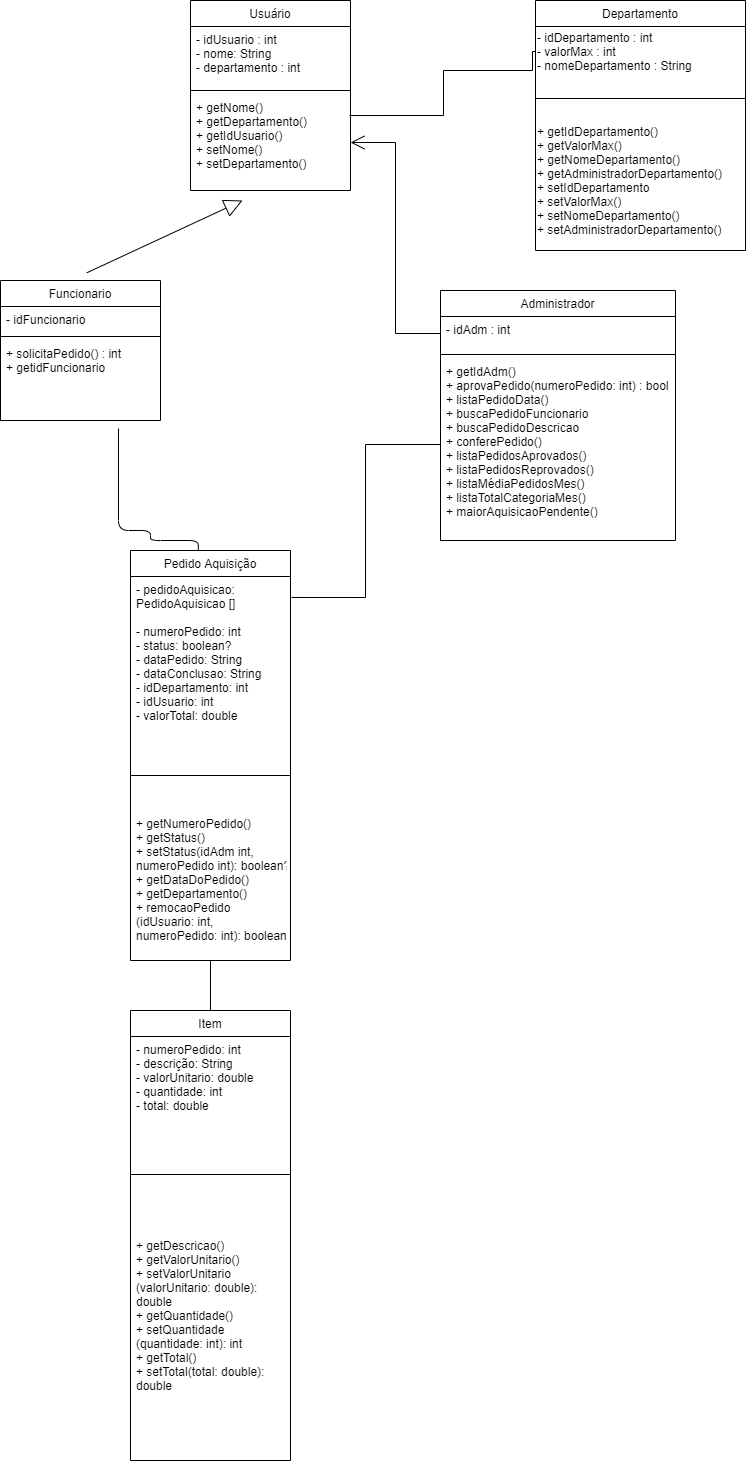

The diagram above was exported from draw.io. Its source (the exported page's mxGraphModel, read from the mxfile embedded in the PNG):
<mxGraphModel dx="1422" dy="762" grid="1" gridSize="10" guides="1" tooltips="1" connect="1" arrows="1" fold="1" page="1" pageScale="1" pageWidth="827" pageHeight="1169" math="0" shadow="0">
  <root>
    <mxCell id="WIyWlLk6GJQsqaUBKTNV-0" />
    <mxCell id="WIyWlLk6GJQsqaUBKTNV-1" parent="WIyWlLk6GJQsqaUBKTNV-0" />
    <mxCell id="zkfFHV4jXpPFQw0GAbJ--0" value="Usuário" style="swimlane;fontStyle=0;align=center;verticalAlign=top;childLayout=stackLayout;horizontal=1;startSize=26;horizontalStack=0;resizeParent=1;resizeLast=0;collapsible=1;marginBottom=0;rounded=0;shadow=0;strokeWidth=1;" parent="WIyWlLk6GJQsqaUBKTNV-1" vertex="1">
      <mxGeometry x="220" y="90" width="160" height="190" as="geometry">
        <mxRectangle x="230" y="140" width="160" height="26" as="alternateBounds" />
      </mxGeometry>
    </mxCell>
    <mxCell id="zkfFHV4jXpPFQw0GAbJ--2" value="- idUsuario : int&#10;- nome: String&#10;- departamento : int" style="text;align=left;verticalAlign=top;spacingLeft=4;spacingRight=4;overflow=hidden;rotatable=0;points=[[0,0.5],[1,0.5]];portConstraint=eastwest;rounded=0;shadow=0;html=0;" parent="zkfFHV4jXpPFQw0GAbJ--0" vertex="1">
      <mxGeometry y="26" width="160" height="60" as="geometry" />
    </mxCell>
    <mxCell id="zkfFHV4jXpPFQw0GAbJ--4" value="" style="line;html=1;strokeWidth=1;align=left;verticalAlign=middle;spacingTop=-1;spacingLeft=3;spacingRight=3;rotatable=0;labelPosition=right;points=[];portConstraint=eastwest;" parent="zkfFHV4jXpPFQw0GAbJ--0" vertex="1">
      <mxGeometry y="86" width="160" height="8" as="geometry" />
    </mxCell>
    <mxCell id="zkfFHV4jXpPFQw0GAbJ--5" value="+ getNome()&#10;+ getDepartamento()&#10;+ getIdUsuario()&#10;+ setNome()&#10;+ setDepartamento()" style="text;align=left;verticalAlign=top;spacingLeft=4;spacingRight=4;overflow=hidden;rotatable=0;points=[[0,0.5],[1,0.5]];portConstraint=eastwest;" parent="zkfFHV4jXpPFQw0GAbJ--0" vertex="1">
      <mxGeometry y="94" width="160" height="96" as="geometry" />
    </mxCell>
    <mxCell id="zkfFHV4jXpPFQw0GAbJ--13" value="Funcionario" style="swimlane;fontStyle=0;align=center;verticalAlign=top;childLayout=stackLayout;horizontal=1;startSize=26;horizontalStack=0;resizeParent=1;resizeLast=0;collapsible=1;marginBottom=0;rounded=0;shadow=0;strokeWidth=1;" parent="WIyWlLk6GJQsqaUBKTNV-1" vertex="1">
      <mxGeometry x="30" y="370" width="160" height="140" as="geometry">
        <mxRectangle x="340" y="380" width="170" height="26" as="alternateBounds" />
      </mxGeometry>
    </mxCell>
    <mxCell id="zkfFHV4jXpPFQw0GAbJ--14" value="- idFuncionario" style="text;align=left;verticalAlign=top;spacingLeft=4;spacingRight=4;overflow=hidden;rotatable=0;points=[[0,0.5],[1,0.5]];portConstraint=eastwest;" parent="zkfFHV4jXpPFQw0GAbJ--13" vertex="1">
      <mxGeometry y="26" width="160" height="26" as="geometry" />
    </mxCell>
    <mxCell id="zkfFHV4jXpPFQw0GAbJ--15" value="" style="line;html=1;strokeWidth=1;align=left;verticalAlign=middle;spacingTop=-1;spacingLeft=3;spacingRight=3;rotatable=0;labelPosition=right;points=[];portConstraint=eastwest;" parent="zkfFHV4jXpPFQw0GAbJ--13" vertex="1">
      <mxGeometry y="52" width="160" height="8" as="geometry" />
    </mxCell>
    <mxCell id="BZQHJjPV8peRw0X4j_nf-19" value="+ solicitaPedido() : int &#10;+ getidFuncionario" style="text;align=left;verticalAlign=top;spacingLeft=4;spacingRight=4;overflow=hidden;rotatable=0;points=[[0,0.5],[1,0.5]];portConstraint=eastwest;" parent="zkfFHV4jXpPFQw0GAbJ--13" vertex="1">
      <mxGeometry y="60" width="160" height="40" as="geometry" />
    </mxCell>
    <mxCell id="BZQHJjPV8peRw0X4j_nf-0" value="Pedido Aquisição" style="swimlane;fontStyle=0;align=center;verticalAlign=top;childLayout=stackLayout;horizontal=1;startSize=26;horizontalStack=0;resizeParent=1;resizeLast=0;collapsible=1;marginBottom=0;rounded=0;shadow=0;strokeWidth=1;" parent="WIyWlLk6GJQsqaUBKTNV-1" vertex="1">
      <mxGeometry x="160" y="640" width="160" height="410" as="geometry">
        <mxRectangle x="340" y="380" width="170" height="26" as="alternateBounds" />
      </mxGeometry>
    </mxCell>
    <mxCell id="BZQHJjPV8peRw0X4j_nf-1" value="- pedidoAquisicao: &#10;PedidoAquisicao []&#10;&#10;- numeroPedido: int&#10;- status: boolean?&#10;- dataPedido: String&#10;- dataConclusao: String&#10;- idDepartamento: int&#10;- idUsuario: int&#10;- valorTotal: double&#10;&#10;" style="text;align=left;verticalAlign=top;spacingLeft=4;spacingRight=4;overflow=hidden;rotatable=0;points=[[0,0.5],[1,0.5]];portConstraint=eastwest;" parent="BZQHJjPV8peRw0X4j_nf-0" vertex="1">
      <mxGeometry y="26" width="160" height="164" as="geometry" />
    </mxCell>
    <mxCell id="BZQHJjPV8peRw0X4j_nf-2" value="" style="line;html=1;strokeWidth=1;align=left;verticalAlign=middle;spacingTop=-1;spacingLeft=3;spacingRight=3;rotatable=0;labelPosition=right;points=[];portConstraint=eastwest;" parent="BZQHJjPV8peRw0X4j_nf-0" vertex="1">
      <mxGeometry y="190" width="160" height="70" as="geometry" />
    </mxCell>
    <mxCell id="Ru6IMY2r7rpgsx7Y87xw-1" value="+ getNumeroPedido()&#10;+ getStatus()&#10;+ setStatus(idAdm int, &#10;numeroPedido int): boolean?&#10;+ getDataDoPedido()&#10;+ getDepartamento()&#10;+ remocaoPedido&#10;(idUsuario: int, &#10;numeroPedido: int): boolean&#10;" style="text;align=left;verticalAlign=top;spacingLeft=4;spacingRight=4;overflow=hidden;rotatable=0;points=[[0,0.5],[1,0.5]];portConstraint=eastwest;" parent="BZQHJjPV8peRw0X4j_nf-0" vertex="1">
      <mxGeometry y="260" width="160" height="150" as="geometry" />
    </mxCell>
    <mxCell id="BZQHJjPV8peRw0X4j_nf-3" value="Item&#10;" style="swimlane;fontStyle=0;align=center;verticalAlign=top;childLayout=stackLayout;horizontal=1;startSize=26;horizontalStack=0;resizeParent=1;resizeLast=0;collapsible=1;marginBottom=0;rounded=0;shadow=0;strokeWidth=1;" parent="WIyWlLk6GJQsqaUBKTNV-1" vertex="1">
      <mxGeometry x="160" y="1100" width="160" height="450" as="geometry">
        <mxRectangle x="340" y="380" width="170" height="26" as="alternateBounds" />
      </mxGeometry>
    </mxCell>
    <mxCell id="BZQHJjPV8peRw0X4j_nf-4" value="- numeroPedido: int&#10;- descrição: String&#10;- valorUnitario: double&#10;- quantidade: int&#10;- total: double" style="text;align=left;verticalAlign=top;spacingLeft=4;spacingRight=4;overflow=hidden;rotatable=0;points=[[0,0.5],[1,0.5]];portConstraint=eastwest;" parent="BZQHJjPV8peRw0X4j_nf-3" vertex="1">
      <mxGeometry y="26" width="160" height="94" as="geometry" />
    </mxCell>
    <mxCell id="BZQHJjPV8peRw0X4j_nf-5" value="" style="line;html=1;strokeWidth=1;align=left;verticalAlign=middle;spacingTop=-1;spacingLeft=3;spacingRight=3;rotatable=0;labelPosition=right;points=[];portConstraint=eastwest;" parent="BZQHJjPV8peRw0X4j_nf-3" vertex="1">
      <mxGeometry y="120" width="160" height="88" as="geometry" />
    </mxCell>
    <mxCell id="Ru6IMY2r7rpgsx7Y87xw-6" value="&#10;+ getDescricao()&#10;+ getValorUnitario()&#10;+ setValorUnitario&#10;(valorUnitario: double): &#10;double&#10;+ getQuantidade()&#10;+ setQuantidade&#10;(quantidade: int): int&#10;+ getTotal()&#10;+ setTotal(total: double): &#10;double" style="text;align=left;verticalAlign=top;spacingLeft=4;spacingRight=4;overflow=hidden;rotatable=0;points=[[0,0.5],[1,0.5]];portConstraint=eastwest;" parent="BZQHJjPV8peRw0X4j_nf-3" vertex="1">
      <mxGeometry y="208" width="160" height="202" as="geometry" />
    </mxCell>
    <mxCell id="BZQHJjPV8peRw0X4j_nf-11" value="" style="endArrow=block;endSize=16;endFill=0;html=1;sourcePerimeterSpacing=8;targetPerimeterSpacing=8;exitX=0.539;exitY=-0.055;exitDx=0;exitDy=0;exitPerimeter=0;" parent="WIyWlLk6GJQsqaUBKTNV-1" source="zkfFHV4jXpPFQw0GAbJ--13" edge="1">
      <mxGeometry width="160" relative="1" as="geometry">
        <mxPoint x="541.76" y="189.87199999999996" as="sourcePoint" />
        <mxPoint x="272" y="290" as="targetPoint" />
      </mxGeometry>
    </mxCell>
    <mxCell id="KmgaQyD9Adg3756MXElX-1" value="" style="endArrow=none;html=1;edgeStyle=orthogonalEdgeStyle;startSize=14;endSize=14;sourcePerimeterSpacing=8;targetPerimeterSpacing=8;entryX=0.424;entryY=-0.001;entryDx=0;entryDy=0;entryPerimeter=0;" parent="WIyWlLk6GJQsqaUBKTNV-1" source="zkfFHV4jXpPFQw0GAbJ--13" target="BZQHJjPV8peRw0X4j_nf-0" edge="1">
      <mxGeometry relative="1" as="geometry">
        <mxPoint x="377" y="443" as="sourcePoint" />
        <mxPoint x="250" y="653" as="targetPoint" />
        <Array as="points">
          <mxPoint x="148" y="620" />
          <mxPoint x="180" y="620" />
          <mxPoint x="180" y="630" />
          <mxPoint x="228" y="630" />
        </Array>
      </mxGeometry>
    </mxCell>
    <mxCell id="KmgaQyD9Adg3756MXElX-2" value="" style="endArrow=none;html=1;startSize=14;endSize=14;sourcePerimeterSpacing=8;targetPerimeterSpacing=8;exitX=0.5;exitY=0;exitDx=0;exitDy=0;entryX=0.5;entryY=1;entryDx=0;entryDy=0;" parent="WIyWlLk6GJQsqaUBKTNV-1" source="BZQHJjPV8peRw0X4j_nf-3" target="BZQHJjPV8peRw0X4j_nf-0" edge="1">
      <mxGeometry width="50" height="50" relative="1" as="geometry">
        <mxPoint x="220" y="840" as="sourcePoint" />
        <mxPoint x="270" y="790" as="targetPoint" />
      </mxGeometry>
    </mxCell>
    <mxCell id="V5TvejwgqOVz35B4CoAg-0" value="Administrador" style="swimlane;fontStyle=0;align=center;verticalAlign=top;childLayout=stackLayout;horizontal=1;startSize=26;horizontalStack=0;resizeParent=1;resizeLast=0;collapsible=1;marginBottom=0;rounded=0;shadow=0;strokeWidth=1;" vertex="1" parent="WIyWlLk6GJQsqaUBKTNV-1">
      <mxGeometry x="470" y="380" width="235" height="250" as="geometry">
        <mxRectangle x="550" y="140" width="160" height="26" as="alternateBounds" />
      </mxGeometry>
    </mxCell>
    <mxCell id="V5TvejwgqOVz35B4CoAg-1" value="- idAdm : int" style="text;align=left;verticalAlign=top;spacingLeft=4;spacingRight=4;overflow=hidden;rotatable=0;points=[[0,0.5],[1,0.5]];portConstraint=eastwest;rounded=0;shadow=0;html=0;" vertex="1" parent="V5TvejwgqOVz35B4CoAg-0">
      <mxGeometry y="26" width="235" height="34" as="geometry" />
    </mxCell>
    <mxCell id="V5TvejwgqOVz35B4CoAg-2" value="" style="line;html=1;strokeWidth=1;align=left;verticalAlign=middle;spacingTop=-1;spacingLeft=3;spacingRight=3;rotatable=0;labelPosition=right;points=[];portConstraint=eastwest;" vertex="1" parent="V5TvejwgqOVz35B4CoAg-0">
      <mxGeometry y="60" width="235" height="8" as="geometry" />
    </mxCell>
    <mxCell id="V5TvejwgqOVz35B4CoAg-3" value="+ getIdAdm()&#10;+ aprovaPedido(numeroPedido: int) : bool&#10;+ listaPedidoData()&#10;+ buscaPedidoFuncionario&#10;+ buscaPedidoDescricao&#10;+ conferePedido()&#10;+ listaPedidosAprovados() &#10;+ listaPedidosReprovados()&#10;+ listaMédiaPedidosMes() &#10;+ listaTotalCategoriaMes() &#10;+ maiorAquisicaoPendente() &#10;" style="text;align=left;verticalAlign=top;spacingLeft=4;spacingRight=4;overflow=hidden;rotatable=0;points=[[0,0.5],[1,0.5]];portConstraint=eastwest;" vertex="1" parent="V5TvejwgqOVz35B4CoAg-0">
      <mxGeometry y="68" width="235" height="172" as="geometry" />
    </mxCell>
    <mxCell id="V5TvejwgqOVz35B4CoAg-7" value="" style="endArrow=open;endFill=1;endSize=12;html=1;rounded=0;edgeStyle=orthogonalEdgeStyle;exitX=0;exitY=0.5;exitDx=0;exitDy=0;" edge="1" parent="WIyWlLk6GJQsqaUBKTNV-1" source="V5TvejwgqOVz35B4CoAg-1" target="zkfFHV4jXpPFQw0GAbJ--5">
      <mxGeometry width="160" relative="1" as="geometry">
        <mxPoint x="330" y="410" as="sourcePoint" />
        <mxPoint x="490" y="410" as="targetPoint" />
      </mxGeometry>
    </mxCell>
    <mxCell id="V5TvejwgqOVz35B4CoAg-8" value="" style="endArrow=none;html=1;rounded=0;edgeStyle=orthogonalEdgeStyle;exitX=0.994;exitY=0.219;exitDx=0;exitDy=0;exitPerimeter=0;" edge="1" parent="WIyWlLk6GJQsqaUBKTNV-1" source="zkfFHV4jXpPFQw0GAbJ--5" target="V5TvejwgqOVz35B4CoAg-10">
      <mxGeometry relative="1" as="geometry">
        <mxPoint x="410" y="170" as="sourcePoint" />
        <mxPoint x="560" y="185" as="targetPoint" />
        <Array as="points">
          <mxPoint x="473" y="205" />
          <mxPoint x="473" y="160" />
          <mxPoint x="562" y="160" />
          <mxPoint x="562" y="141" />
        </Array>
      </mxGeometry>
    </mxCell>
    <mxCell id="V5TvejwgqOVz35B4CoAg-9" value="Departamento" style="swimlane;fontStyle=0;align=center;verticalAlign=top;childLayout=stackLayout;horizontal=1;startSize=26;horizontalStack=0;resizeParent=1;resizeLast=0;collapsible=1;marginBottom=0;rounded=0;shadow=0;strokeWidth=1;" vertex="1" parent="WIyWlLk6GJQsqaUBKTNV-1">
      <mxGeometry x="565" y="90" width="210" height="250" as="geometry">
        <mxRectangle x="130" y="380" width="160" height="26" as="alternateBounds" />
      </mxGeometry>
    </mxCell>
    <mxCell id="V5TvejwgqOVz35B4CoAg-10" value="- idDepartamento : int&lt;br&gt;- valorMax : int&lt;br&gt;- nomeDepartamento : String" style="text;html=1;align=left;verticalAlign=middle;resizable=0;points=[];autosize=1;strokeColor=none;fillColor=none;" vertex="1" parent="V5TvejwgqOVz35B4CoAg-9">
      <mxGeometry y="26" width="210" height="50" as="geometry" />
    </mxCell>
    <mxCell id="V5TvejwgqOVz35B4CoAg-11" value="" style="line;html=1;strokeWidth=1;align=left;verticalAlign=middle;spacingTop=-1;spacingLeft=3;spacingRight=3;rotatable=0;labelPosition=right;points=[];portConstraint=eastwest;" vertex="1" parent="V5TvejwgqOVz35B4CoAg-9">
      <mxGeometry y="76" width="210" height="44" as="geometry" />
    </mxCell>
    <mxCell id="V5TvejwgqOVz35B4CoAg-12" value="&lt;div&gt;&lt;span&gt;+ getIdDepartamento()&lt;/span&gt;&lt;/div&gt;&lt;div&gt;&lt;span&gt;+ getValorMax()&lt;/span&gt;&lt;/div&gt;&lt;div&gt;&lt;span&gt;+ getNomeDepartamento()&lt;/span&gt;&lt;/div&gt;&lt;div&gt;&lt;div&gt;+ getAdministradorDepartamento()&lt;/div&gt;&lt;/div&gt;&lt;div&gt;&lt;span&gt;+ setIdDepartamento&lt;/span&gt;&lt;br&gt;&lt;/div&gt;&lt;div&gt;&lt;span&gt;+ setValorMax()&lt;/span&gt;&lt;/div&gt;&lt;div&gt;&lt;span&gt;+ setNomeDepartamento()&lt;/span&gt;&lt;/div&gt;&lt;div&gt;&lt;span&gt;+ setAdministradorDepartamento()&lt;/span&gt;&lt;br&gt;&lt;/div&gt;" style="text;html=1;align=left;verticalAlign=middle;resizable=0;points=[];autosize=1;strokeColor=none;fillColor=none;labelPosition=center;verticalLabelPosition=middle;" vertex="1" parent="V5TvejwgqOVz35B4CoAg-9">
      <mxGeometry y="120" width="210" height="120" as="geometry" />
    </mxCell>
    <mxCell id="V5TvejwgqOVz35B4CoAg-13" value="" style="endArrow=none;html=1;rounded=0;edgeStyle=orthogonalEdgeStyle;exitX=1.006;exitY=0.128;exitDx=0;exitDy=0;exitPerimeter=0;entryX=0;entryY=0.5;entryDx=0;entryDy=0;" edge="1" parent="WIyWlLk6GJQsqaUBKTNV-1" source="BZQHJjPV8peRw0X4j_nf-1" target="V5TvejwgqOVz35B4CoAg-3">
      <mxGeometry relative="1" as="geometry">
        <mxPoint x="330" y="410" as="sourcePoint" />
        <mxPoint x="490" y="410" as="targetPoint" />
      </mxGeometry>
    </mxCell>
  </root>
</mxGraphModel>